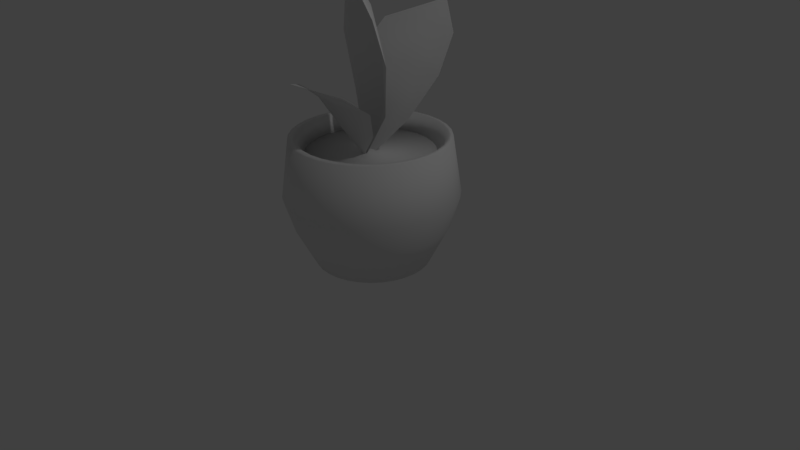 # Source: plant_small.blend  (saved by Blender 2.77.0; exported with 4.5.12 LTS)
import bpy
from mathutils import Matrix  # noqa: F401  (used for matrix-valued properties, if any)

bpy.ops.wm.read_factory_settings(use_empty=True)
scene = bpy.context.scene
scene.name = 'Scene'

# ---- collections
col_collection_1 = bpy.data.collections.new('Collection 1'); scene.collection.children.link(col_collection_1)

# ---- world
world_world = bpy.data.worlds.new('World'); scene.world = world_world
world_world.color = (0.05088, 0.05088, 0.05088)
world_world.use_sun_shadow = False
world_world.sun_shadow_jitter_overblur = 0.0
world_world.cycles.sampling_method = 'MANUAL'

# ---- cameras
cam_camera = bpy.data.cameras.new('Camera')
cam_camera.clip_end = 100.0
cam_camera.lens = 35.0
cam_camera.sensor_width = 32.0
cam_camera.sensor_height = 18.0
cam_camera.ortho_scale = 7.314
cam_camera.dof.focus_distance = 0.0
cam_camera.dof.aperture_fstop = 128.0

# ---- lights
light_lamp = bpy.data.lights.new('Lamp', 'POINT')
light_lamp.transmission_factor = 0.0
light_lamp.cutoff_distance = 30.0
light_lamp.energy = 100.0
light_lamp.shadow_buffer_clip_start = 1.001
light_lamp.shadow_soft_size = 0.1
light_lamp.shadow_maximum_resolution = 0.006
light_lamp.use_absolute_resolution = True

# ---- meshes
me_cylinder = bpy.data.meshes.new('Cylinder')
me_cylinder.from_pydata([(0.4644, -0.3965, 2.089), (-4.552e-08, -1.129, 2.509), (-0.4644, -0.3965, 2.089), (4.675e-08, -0.1087, 1.394), (0.1571, 0.79, 1.429), (0.3083, 0.7442, 1.429), (0.4475, 0.6698, 1.429), (0.5696, 0.5696, 1.429), (0.6698, 0.4475, 1.429), (0.7442, 0.3083, 1.429), (0.79, 0.1571, 1.429), (0.8055, 5.02e-07, 1.429), (0.79, -0.1571, 1.429), (0.7442, -0.3083, 1.429), (0.6698, -0.4475, 1.429), (0.5696, -0.5696, 1.429), (0.4475, -0.6698, 1.429), (0.3083, -0.7442, 1.429), (0.1571, -0.79, 1.429), (3.935e-07, -0.8055, 1.429), (-0.1571, -0.79, 1.429), (-0.3083, -0.7442, 1.429), (-0.4475, -0.6698, 1.429), (-0.5696, -0.5696, 1.429), (-0.6698, -0.4475, 1.429), (-0.7442, -0.3083, 1.429), (-0.79, -0.1571, 1.429), (-0.8055, -1.942e-07, 1.429), (-0.79, 0.1571, 1.429), (-0.7442, 0.3083, 1.429), (-0.6698, 0.4475, 1.429), (-0.5696, 0.5696, 1.429), (-0.4475, 0.6698, 1.429), (-0.3083, 0.7442, 1.429), (-0.1951, 0.9808, 1.629), (-0.1437, 0.7226, 0.0), (-0.3827, 0.9239, 1.629), (-0.2819, 0.6807, 0.0), (-0.5556, 0.8315, 1.629), (-0.4093, 0.6126, 0.0), (-0.7071, 0.7071, 1.629), (-0.521, 0.521, 0.0), (-0.8315, 0.5556, 1.629), (-0.6126, 0.4093, 0.0), (-0.9239, 0.3827, 1.629), (-0.6807, 0.2819, 0.0), (-0.9808, 0.1951, 1.629), (-0.7226, 0.1437, 0.0), (-1.0, 5.662e-07, 1.629), (-0.7368, 3.936e-07, 0.0), (-0.9808, -0.1951, 1.629), (-0.7226, -0.1437, 0.0), (-0.9239, -0.3827, 1.629), (-0.6807, -0.2819, 0.0), (-0.8315, -0.5556, 1.629), (-0.6126, -0.4093, 0.0), (-0.7071, -0.7071, 1.629), (-0.521, -0.521, 0.0), (-0.5556, -0.8315, 1.629), (-0.4093, -0.6126, 0.0), (-0.3827, -0.9239, 1.629), (-0.2819, -0.6807, 0.0), (-0.1951, -0.9808, 1.629), (-0.1437, -0.7226, 0.0), (-4.135e-07, -1.0, 1.629), (-3.036e-07, -0.7368, 0.0), (0.1951, -0.9808, 1.629), (0.1437, -0.7226, 0.0), (0.3827, -0.9239, 1.629), (0.2819, -0.6807, 0.0), (0.5556, -0.8315, 1.629), (0.4093, -0.6126, 0.0), (0.7071, -0.7071, 1.629), (0.521, -0.521, 0.0), (0.8315, -0.5556, 1.629), (0.6126, -0.4093, 0.0), (0.9239, -0.3827, 1.629), (0.6807, -0.2819, 0.0), (0.9808, -0.1951, 1.629), (0.7226, -0.1437, 0.0), (1.0, -2.98e-07, 1.629), (0.7368, -2.431e-07, 0.0), (0.9808, 0.1951, 1.629), (0.7226, 0.1437, 0.0), (0.9239, 0.3827, 1.629), (0.6807, 0.2819, 0.0), (0.8315, 0.5556, 1.629), (0.6126, 0.4093, 0.0), (0.7071, 0.7071, 1.629), (0.521, 0.521, 0.0), (0.5556, 0.8315, 1.629), (0.4093, 0.6126, 0.0), (0.3827, 0.9239, 1.629), (0.2819, 0.6807, 0.0), (0.1951, 0.9808, 1.629), (0.1437, 0.7226, 0.0), (-5.588e-08, 1.0, 1.629), (-4.016e-08, 0.7368, 0.0), (1.054e-07, 0.8055, 1.429), (-0.1571, 0.79, 1.429), (-0.182, 0.9349, 1.629), (-3.695e-11, 0.9528, 1.629), (0.182, 0.9349, 1.629), (0.3569, 0.8818, 1.629), (0.5182, 0.7956, 1.629), (0.6595, 0.6796, 1.629), (0.7755, 0.5383, 1.629), (0.8617, 0.3771, 1.629), (0.9148, 0.2021, 1.629), (0.9327, 0.02014, 1.629), (0.9148, -0.1618, 1.629), (0.8617, -0.3368, 1.629), (0.7755, -0.498, 1.629), (0.6595, -0.6394, 1.629), (0.5182, -0.7553, 1.629), (0.3569, -0.8415, 1.629), (0.182, -0.8946, 1.629), (-1.342e-07, -0.9125, 1.629), (-0.182, -0.8946, 1.629), (-0.3569, -0.8415, 1.629), (-0.5182, -0.7553, 1.629), (-0.6595, -0.6394, 1.629), (-0.7755, -0.498, 1.629), (-0.8617, -0.3368, 1.629), (-0.9148, -0.1618, 1.629), (-0.9327, 0.02014, 1.629), (-0.9148, 0.2021, 1.629), (-0.8617, 0.3771, 1.629), (-0.7755, 0.5383, 1.629), (-0.6595, 0.6796, 1.629), (-0.5182, 0.7956, 1.629), (-0.3569, 0.8818, 1.629), (-1.086, 0.2161, 0.8956), (-1.108, 6.298e-07, 0.8956), (-1.086, -0.2161, 0.8956), (-1.023, -0.4239, 0.8956), (-0.9209, -0.6154, 0.8956), (-0.7832, -0.7832, 0.8956), (-0.6154, -0.9209, 0.8956), (-0.4239, -1.023, 0.8956), (-0.2161, -1.086, 0.8956), (-4.637e-07, -1.108, 0.8956), (0.2161, -1.086, 0.8956), (0.4239, -1.023, 0.8956), (0.6154, -0.9209, 0.8956), (0.7832, -0.7832, 0.8956), (0.9209, -0.6154, 0.8956), (1.023, -0.4239, 0.8956), (1.086, -0.2161, 0.8956), (1.108, -3.275e-07, 0.8956), (1.086, 0.2161, 0.8956), (1.023, 0.4239, 0.8956), (0.9209, 0.6154, 0.8956), (0.7832, 0.7832, 0.8956), (0.6154, 0.9209, 0.8956), (0.4239, 1.023, 0.8956), (0.2161, 1.086, 0.8956), (-6.76e-08, 1.108, 0.8956), (-0.2161, 1.086, 0.8956), (-0.7832, 0.7832, 0.8956), (-1.023, 0.4239, 0.8956), (-0.4239, 1.023, 0.8956), (-0.6154, 0.9209, 0.8956), (-0.9209, 0.6154, 0.8956), (-0.9683, 0.1926, 0.5), (-0.9872, 5.533e-07, 0.5), (-0.9683, -0.1926, 0.5), (-0.9121, -0.3778, 0.5), (-0.8209, -0.5485, 0.5), (-0.6981, -0.6981, 0.5), (-0.5485, -0.8209, 0.5), (-0.3778, -0.9121, 0.5), (-0.1926, -0.9683, 0.5), (-4.13e-07, -0.9872, 0.5), (0.1926, -0.9683, 0.5), (0.3778, -0.9121, 0.5), (0.5485, -0.8209, 0.5), (0.6981, -0.6981, 0.5), (0.8209, -0.5485, 0.5), (0.9121, -0.3778, 0.5), (0.9683, -0.1926, 0.5), (0.9872, -2.999e-07, 0.5), (0.9683, 0.1926, 0.5), (0.9121, 0.3778, 0.5), (0.8209, 0.5485, 0.5), (0.6981, 0.6981, 0.5), (0.5485, 0.8209, 0.5), (0.3778, 0.9121, 0.5), (0.1926, 0.9683, 0.5), (-0.1926, 0.9683, 0.5), (-0.6981, 0.6981, 0.5), (-0.9121, 0.3778, 0.5), (-0.3778, 0.9121, 0.5), (-0.5485, 0.8209, 0.5), (-0.8209, 0.5485, 0.5), (-5.999e-08, 0.9872, 0.5), (0.387, -0.728, 2.337), (-0.387, -0.728, 2.337), (0.3096, -0.2255, 1.741), (-0.3096, -0.2255, 1.741), (-2.246e-08, -0.7822, 2.337), (6.122e-10, -0.4507, 2.089), (2.368e-08, -0.2797, 1.741), (-0.7002, 0.4504, 2.42), (0.02638, 1.265, 3.081), (0.7002, 0.4504, 2.42), (-1.423e-07, 0.01652, 1.373), (-0.5355, 0.7562, 2.843), (0.6315, 0.7562, 2.843), (-0.4668, 0.1926, 1.897), (0.4668, 0.1926, 1.897), (0.04802, 0.8378, 2.843), (-7.383e-09, 0.5321, 2.42), (-7.485e-08, 0.2743, 1.897), (0.8071, -0.4552, 2.719), (-0.09118, -0.3771, 3.934), (-0.7892, 0.2985, 2.719), (0.008162, -0.08003, 1.399), (0.6324, -0.4808, 3.191), (-0.6568, 0.2345, 3.191), (0.571, -0.2661, 2.059), (-0.5033, 0.215, 2.059), (0.05292, 0.01477, 3.191), (0.1005, 0.1156, 2.719), (0.1169, 0.1502, 2.059)], [], [(147, 76, 74, 146), (148, 78, 76, 147), (149, 80, 78, 148), (150, 82, 80, 149), (151, 84, 82, 150), (152, 86, 84, 151), (153, 88, 86, 152), (154, 90, 88, 153), (155, 92, 90, 154), (156, 94, 92, 155), (157, 96, 94, 156), (141, 64, 62, 140), (142, 66, 64, 141), (144, 70, 68, 143), (145, 72, 70, 144), (146, 74, 72, 145), (138, 58, 56, 137), (139, 60, 58, 138), (143, 68, 66, 142), (140, 62, 60, 139), (137, 56, 54, 136), (136, 54, 52, 135), (135, 52, 50, 134), (134, 50, 48, 133), (133, 48, 46, 132), (132, 46, 44, 160), (160, 44, 42, 163), (163, 42, 40, 159), (159, 40, 38, 162), (162, 38, 36, 161), (27, 28, 29, 30, 31, 32, 33, 99, 98, 4, 5, 6, 7, 8, 9, 10, 11, 12, 13, 14, 15, 16, 17, 18, 19, 20, 21, 22, 23, 24, 25, 26), (161, 36, 34, 158), (158, 34, 96, 157), (77, 75, 73, 71, 69, 67, 65, 63, 61, 59, 57, 55, 53, 51, 49, 47, 45, 43, 41, 39, 37, 35, 97, 95, 93, 91, 89, 87, 85, 83, 81, 79), (101, 100, 99, 98), (102, 101, 98, 4), (103, 102, 4, 5), (104, 103, 5, 6), (105, 104, 6, 7), (106, 105, 7, 8), (107, 106, 8, 9), (108, 107, 9, 10), (109, 108, 10, 11), (110, 109, 11, 12), (111, 110, 12, 13), (112, 111, 13, 14), (113, 112, 14, 15), (114, 113, 15, 16), (115, 114, 16, 17), (116, 115, 17, 18), (117, 116, 18, 19), (118, 117, 19, 20), (119, 118, 20, 21), (120, 119, 21, 22), (121, 120, 22, 23), (122, 121, 23, 24), (123, 122, 24, 25), (124, 123, 25, 26), (125, 124, 26, 27), (126, 125, 27, 28), (126, 127, 44, 46), (128, 127, 29, 30), (129, 128, 30, 31), (130, 129, 31, 32), (131, 130, 32, 33), (131, 100, 34, 36), (33, 99, 100, 131), (36, 38, 130, 131), (38, 40, 129, 130), (40, 42, 128, 129), (42, 44, 127, 128), (29, 127, 126, 28), (46, 48, 125, 126), (48, 50, 124, 125), (50, 52, 123, 124), (52, 54, 122, 123), (54, 56, 121, 122), (56, 58, 120, 121), (58, 60, 119, 120), (60, 62, 118, 119), (62, 64, 117, 118), (64, 66, 116, 117), (66, 68, 115, 116), (68, 70, 114, 115), (70, 72, 113, 114), (72, 74, 112, 113), (74, 76, 111, 112), (76, 78, 110, 111), (78, 80, 109, 110), (80, 82, 108, 109), (82, 84, 107, 108), (84, 86, 106, 107), (86, 88, 105, 106), (88, 90, 104, 105), (90, 92, 103, 104), (92, 94, 102, 103), (94, 96, 101, 102), (96, 34, 100, 101), (189, 158, 157, 195), (192, 161, 158, 189), (193, 162, 161, 192), (190, 159, 162, 193), (194, 163, 159, 190), (191, 160, 163, 194), (164, 132, 160, 191), (165, 133, 132, 164), (166, 134, 133, 165), (167, 135, 134, 166), (168, 136, 135, 167), (169, 137, 136, 168), (172, 140, 139, 171), (175, 143, 142, 174), (171, 139, 138, 170), (170, 138, 137, 169), (178, 146, 145, 177), (177, 145, 144, 176), (176, 144, 143, 175), (174, 142, 141, 173), (173, 141, 140, 172), (195, 157, 156, 188), (188, 156, 155, 187), (187, 155, 154, 186), (186, 154, 153, 185), (185, 153, 152, 184), (184, 152, 151, 183), (183, 151, 150, 182), (182, 150, 149, 181), (181, 149, 148, 180), (180, 148, 147, 179), (179, 147, 146, 178), (77, 179, 178, 75), (79, 180, 179, 77), (81, 181, 180, 79), (83, 182, 181, 81), (85, 183, 182, 83), (87, 184, 183, 85), (89, 185, 184, 87), (91, 186, 185, 89), (93, 187, 186, 91), (95, 188, 187, 93), (97, 195, 188, 95), (65, 173, 172, 63), (67, 174, 173, 65), (71, 176, 175, 69), (73, 177, 176, 71), (75, 178, 177, 73), (59, 170, 169, 57), (61, 171, 170, 59), (69, 175, 174, 67), (63, 172, 171, 61), (57, 169, 168, 55), (55, 168, 167, 53), (53, 167, 166, 51), (51, 166, 165, 49), (49, 165, 164, 47), (47, 164, 191, 45), (45, 191, 194, 43), (43, 194, 190, 41), (41, 190, 193, 39), (39, 193, 192, 37), (37, 192, 189, 35), (35, 189, 195, 97), (200, 197, 1), (196, 200, 1), (0, 201, 200, 196), (2, 197, 200, 201), (198, 202, 201, 0), (2, 201, 202, 199), (198, 3, 202), (199, 202, 3), (211, 208, 204), (207, 211, 204), (203, 212, 211, 207), (205, 208, 211, 212), (209, 213, 212, 203), (205, 212, 213, 210), (209, 206, 213), (210, 213, 206), (222, 219, 215), (218, 222, 215), (214, 223, 222, 218), (216, 219, 222, 223), (220, 224, 223, 214), (216, 223, 224, 221), (220, 217, 224), (221, 224, 217)])
me_cylinder.polygons.foreach_set('use_smooth', [True] * 186)
me_cylinder.use_remesh_preserve_volume = False
me_cylinder.use_remesh_preserve_attributes = False
me_cylinder.use_mirror_vertex_groups = False
me_cylinder.update()

# ---- objects
ob_cylinder = bpy.data.objects.new('Cylinder', me_cylinder)
ob_lamp = bpy.data.objects.new('Lamp', light_lamp)
ob_camera = bpy.data.objects.new('Camera', cam_camera)

# ---- transforms, parenting, visibility, modifiers, constraints
ob_cylinder.location = (0.0, 0.0, 0.0)
ob_cylinder.lineart.crease_threshold = 0.0
ob_lamp.location = (4.076, 1.005, 5.904)
ob_lamp.rotation_euler = (0.6503, 0.05522, 1.866)
ob_lamp.lock_rotations_4d = False
ob_lamp.empty_display_type = 'ARROWS'
ob_lamp.color = (0.0, 0.0, 0.0, 0.0)
ob_lamp.lineart.crease_threshold = 0.0
ob_camera.location = (7.481, -6.508, 5.344)
ob_camera.rotation_euler = (1.109, 0.01082, 0.8149)
ob_camera.lock_rotations_4d = False
ob_camera.empty_display_type = 'ARROWS'
ob_camera.color = (0.0, 0.0, 0.0, 0.0)
ob_camera.display_type = 'WIRE'
ob_camera.lineart.crease_threshold = 0.0

# ---- collection membership
col_collection_1.objects.link(ob_cylinder)
col_collection_1.objects.link(ob_lamp)
col_collection_1.objects.link(ob_camera)

# ---- scene / render settings (as saved in the file)
scene.camera = ob_camera
scene.frame_start = 1; scene.frame_end = 250; scene.frame_set(1)
scene.render.engine = 'BLENDER_EEVEE_NEXT'
scene.render.resolution_percentage = 50
scene.render.dither_intensity = 0.0
scene.cycles.use_denoising = False
scene.cycles.samples = 128
scene.cycles.sampling_pattern = 'TABULATED_SOBOL'
scene.cycles.light_sampling_threshold = 0.0
scene.cycles.use_adaptive_sampling = False
scene.cycles.use_light_tree = False
scene.cycles.blur_glossy = 0.0
scene.cycles.sample_clamp_indirect = 0.0
scene.view_settings.view_transform = 'Standard'
bpy.context.view_layer.update()
